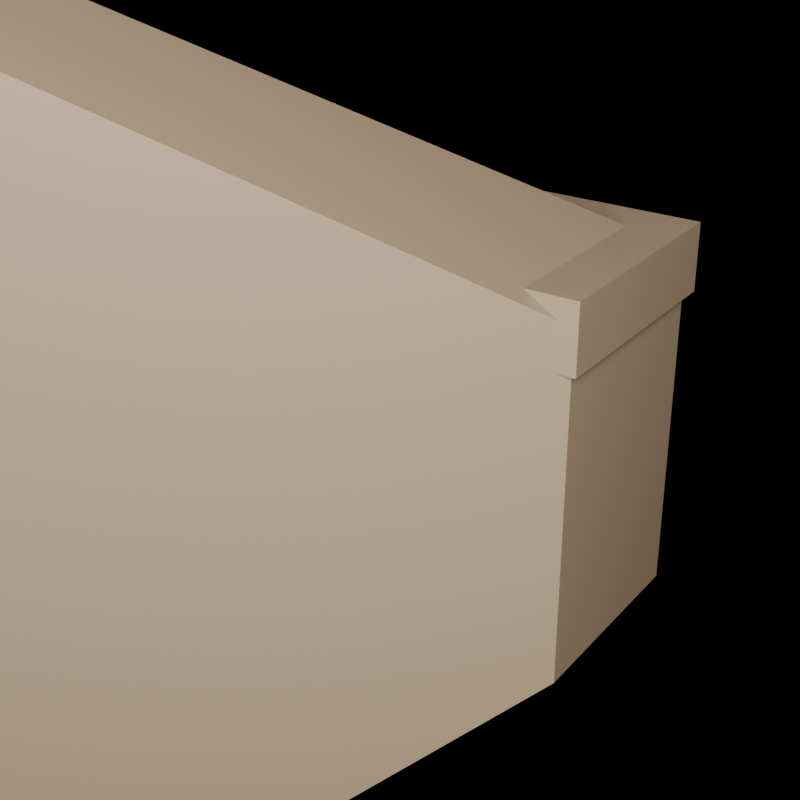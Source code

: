 # Source: SM_Prop_WaxCylinder_01.blend  (saved by Blender 5.2.45; exported with 4.5.12 LTS)
import bpy
from mathutils import Matrix  # noqa: F401  (used for matrix-valued properties, if any)

bpy.ops.wm.read_factory_settings(use_empty=True)
scene = bpy.context.scene
scene.name = 'Scene'

# ---- materials (node trees are filled in below, after node groups)
mat_m_prop_wax = bpy.data.materials.new('M_Prop_Wax')

# ---- material node trees
mat_m_prop_wax.use_nodes = True; mat_m_prop_wax.node_tree.nodes.clear()
_N = mat_m_prop_wax.node_tree.nodes; _L = mat_m_prop_wax.node_tree.links
n0 = _N.new('ShaderNodeBsdfPrincipled'); n0.name = 'Principled BSDF'; n0.location = (0, 0)
n0.inputs[0].default_value = (0.16, 0.12, 0.08, 1.0)
n0.inputs[2].default_value = 0.45
n0.inputs[10].default_value = 0.005
n1 = _N.new('ShaderNodeOutputMaterial'); n1.name = 'Material Output'; n1.location = (0, 0)
_L.new(n0.outputs[0], n1.inputs[0])
n1.is_active_output = True

# ---- cameras
cam_cam_front = bpy.data.cameras.new('Cam_Front')
cam_cam_front.type = 'ORTHO'
cam_cam_front.ortho_scale = 0.243
cam_cam_side = bpy.data.cameras.new('Cam_Side')
cam_cam_side.type = 'ORTHO'
cam_cam_side.ortho_scale = 0.243
cam_cam_top = bpy.data.cameras.new('Cam_Top')
cam_cam_top.type = 'ORTHO'
cam_cam_top.ortho_scale = 0.243
cam_cam_iso = bpy.data.cameras.new('Cam_Iso')
cam_cam_iso.lens = 65.0

# ---- lights
light_keylight = bpy.data.lights.new('KeyLight', 'AREA')
light_keylight.color = (1.0, 0.96, 0.9)
light_keylight.energy = 18.0
light_keylight.size = 0.24
light_filllight = bpy.data.lights.new('FillLight', 'AREA')
light_filllight.color = (0.86, 0.92, 1.0)
light_filllight.energy = 7.5
light_filllight.size = 0.3
light_rimlight = bpy.data.lights.new('RimLight', 'SUN')
light_rimlight.color = (0.95, 0.98, 1.0)
light_rimlight.energy = 2.0

# ---- meshes
me_sm_prop_waxcylinder_01 = bpy.data.meshes.new('SM_Prop_WaxCylinder_01')
me_sm_prop_waxcylinder_01.from_pydata([(-0.5, -0.5, 0.5), (-0.5, -0.5, -0.5), (0.0, 0.0275, -0.055), (0.0, 0.0275, 0.055), (0.007118, 0.02656, -0.055), (0.007118, 0.02656, 0.055), (0.01375, 0.02382, -0.055), (0.01375, 0.02382, 0.055), (0.01945, 0.01945, -0.055), (0.01945, 0.01945, 0.055), (0.02382, 0.01375, -0.055), (0.02382, 0.01375, 0.055), (0.02656, 0.007118, -0.055), (0.02656, 0.007118, 0.055), (0.0275, 0.0, -0.055), (0.0275, 0.0, 0.055), (0.02656, -0.007118, -0.055), (0.02656, -0.007118, 0.055), (0.02382, -0.01375, -0.055), (0.02382, -0.01375, 0.055), (0.01945, -0.01945, -0.055), (0.01945, -0.01945, 0.055), (0.01375, -0.02382, -0.055), (0.01375, -0.02382, 0.055), (-0.04288, -0.02656, 2.98e-10), (-0.04288, -0.02656, 0.11), (-0.05, -0.0275, 2.98e-10), (-0.05, -0.0275, 0.11), (-0.05712, -0.02656, 2.98e-10), (-0.05712, -0.02656, 0.11), (-0.06375, -0.02382, 2.98e-10), (-0.06375, -0.02382, 0.11), (-0.06945, -0.01945, 2.98e-10), (-0.06945, -0.01945, 0.11), (-0.07382, -0.01375, 2.98e-10), (-0.07382, -0.01375, 0.11), (-0.07656, -0.007118, 2.98e-10), (-0.07656, -0.007118, 0.11), (-0.0775, 0.0, 2.98e-10), (-0.0775, 0.0, 0.11), (-0.07656, 0.007118, 2.98e-10), (-0.07656, 0.007118, 0.11), (-0.07382, 0.01375, 2.98e-10), (-0.07382, 0.01375, 0.11), (-0.06945, 0.01945, 2.98e-10), (-0.06945, 0.01945, 0.11), (-0.06375, 0.02382, 2.98e-10), (-0.06375, 0.02382, 0.11), (0.04543, 0.002125, 0.065), (0.04543, 0.002125, 0.0793), (0.01, 0.04, 0.0), (0.01, 0.04, 0.13), (0.09, -0.04, 0.0), (0.09, -0.04, 0.13), (0.09, 0.04, 0.0), (0.09, 0.04, 0.13), (0.007, -0.043, 0.115), (0.007, -0.043, 0.14), (0.007, 0.043, 0.115), (0.007, 0.043, 0.14), (0.093, -0.043, 0.115), (0.093, -0.043, 0.14), (0.093, 0.043, 0.115), (0.093, 0.043, 0.14)], [], [(2, 3, 5, 4), (4, 5, 7, 6), (6, 7, 9, 8), (8, 9, 11, 10), (10, 11, 13, 12), (12, 13, 15, 14), (14, 15, 17, 16), (16, 17, 19, 18), (18, 19, 21, 20), (20, 21, 23, 22), (22, 23, 25, 24), (63, 59, 57, 61), (24, 25, 27, 26), (58, 62, 60, 56), (26, 27, 29, 28), (60, 61, 57, 56), (28, 29, 31, 30), (62, 63, 61, 60), (30, 31, 33, 32), (58, 59, 63, 62), (32, 33, 35, 34), (56, 57, 59, 58), (34, 35, 37, 36), (55, 51, 0, 53), (36, 37, 39, 38), (50, 54, 52, 1), (38, 39, 41, 40), (52, 53, 0, 1), (40, 41, 43, 42), (54, 55, 53, 52), (42, 43, 45, 44), (50, 51, 55, 54), (44, 45, 47, 46), (5, 3, 49, 47, 45, 43, 41, 39, 37, 35, 33, 31, 29, 27, 25, 23, 21, 19, 17, 15, 13, 11, 9, 7), (1, 0, 51, 50), (46, 47, 49, 48), (48, 49, 3, 2), (2, 4, 6, 8, 10, 12, 14, 16, 18, 20, 22, 24, 26, 28, 30, 32, 34, 36, 38, 40, 42, 44, 46, 48)])
_uv = me_sm_prop_waxcylinder_01.uv_layers.new(name='UVMap')
_uv.uv.foreach_set('vector', [0.556, 0.7337, 0.556, 0.6653, 0.5593, 0.6656, 0.5593, 0.7339, 0.5593, 0.7339, 0.5593, 0.6656, 0.5618, 0.6659, 0.5618, 0.7342, 0.5618, 0.7342, 0.5618, 0.6659, 0.5632, 0.6663, 0.5632, 0.7346, 0.5632, 0.7346, 0.5632, 0.6663, 0.5634, 0.6666, 0.5634, 0.735, 0.5825, 0.7323, 0.5825, 0.6637, 0.5835, 0.6637, 0.5835, 0.7323, 0.5835, 0.7323, 0.5835, 0.6637, 0.5857, 0.6637, 0.5857, 0.7323, 0.5857, 0.7323, 0.5857, 0.6637, 0.5887, 0.6637, 0.5887, 0.7323, 0.5887, 0.7323, 0.5887, 0.6637, 0.5925, 0.6637, 0.5925, 0.7323, 0.5925, 0.7323, 0.5925, 0.6637, 0.5968, 0.6637, 0.5968, 0.7323, 0.5968, 0.7323, 0.5968, 0.6637, 0.6013, 0.6637, 0.6013, 0.7323, 0.6013, 0.7323, 0.6013, 0.6637, 0.6309, 0.6294, 0.6309, 0.698, 0.6737, 0.7043, 0.6737, 0.6608, 0.6737, 0.6294, 0.6737, 0.6729, 0.6309, 0.698, 0.6309, 0.6294, 0.6349, 0.6294, 0.6349, 0.698, 0.6528, 0.6604, 0.6528, 0.7047, 0.6473, 0.6746, 0.6473, 0.6303, 0.6349, 0.698, 0.6349, 0.6294, 0.6381, 0.6294, 0.6381, 0.698, 0.6893, 0.6729, 0.6737, 0.6729, 0.6737, 0.6294, 0.6893, 0.6294, 0.6381, 0.698, 0.6381, 0.6294, 0.6405, 0.6294, 0.6405, 0.698, 0.6893, 0.7043, 0.6737, 0.7043, 0.6737, 0.6729, 0.6893, 0.6729, 0.6405, 0.698, 0.6405, 0.6294, 0.6418, 0.6294, 0.6418, 0.698, 0.6528, 0.6604, 0.6683, 0.6595, 0.6683, 0.7038, 0.6528, 0.7047, 0.6418, 0.698, 0.6418, 0.6294, 0.6419, 0.6294, 0.6419, 0.698, 0.6473, 0.6303, 0.6628, 0.6294, 0.6683, 0.6595, 0.6528, 0.6604, 0.5035, 0.6991, 0.5035, 0.6308, 0.5044, 0.6304, 0.5044, 0.6987, 0.9973, 0.2267, 0.9561, 0.2243, 0.5035, 0.002701, 0.9691, 0.2302, 0.5044, 0.6987, 0.5044, 0.6304, 0.5064, 0.63, 0.5064, 0.6984, 0.9561, 0.3051, 0.9973, 0.3074, 0.9691, 0.3109, 0.5035, 0.624, 0.5064, 0.6984, 0.5064, 0.63, 0.5094, 0.6298, 0.5094, 0.6981, 0.0319, 0.3145, 0.0319, 0.2334, 0.4981, 0.002701, 0.4981, 0.6263, 0.5094, 0.6981, 0.5094, 0.6298, 0.5132, 0.6296, 0.5132, 0.6979, 0.002701, 0.3145, 0.002701, 0.2334, 0.0319, 0.2334, 0.0319, 0.3145, 0.5132, 0.6979, 0.5132, 0.6296, 0.5174, 0.6294, 0.5174, 0.6978, 0.9561, 0.3051, 0.9561, 0.2243, 0.9973, 0.2267, 0.9973, 0.3074, 0.5174, 0.6978, 0.5174, 0.6294, 0.5219, 0.6294, 0.5219, 0.6978, 0.5863, 0.6637, 0.5895, 0.6637, 0.5758, 0.6486, 0.6231, 0.6294, 0.6276, 0.6294, 0.6319, 0.6294, 0.6357, 0.6294, 0.6387, 0.6294, 0.6409, 0.6294, 0.6419, 0.6294, 0.6418, 0.6294, 0.6405, 0.6294, 0.6381, 0.6294, 0.6349, 0.6294, 0.6309, 0.6294, 0.6013, 0.6637, 0.5968, 0.6637, 0.5925, 0.6637, 0.5887, 0.6637, 0.5857, 0.6637, 0.5835, 0.6637, 0.5825, 0.6637, 0.5826, 0.6637, 0.5839, 0.6637, 0.5035, 0.624, 0.5035, 0.002701, 0.9561, 0.2243, 0.9561, 0.3051, 0.5219, 0.6978, 0.5219, 0.6294, 0.5704, 0.6527, 0.5704, 0.6616, 0.5758, 0.6575, 0.5758, 0.6486, 0.5895, 0.6637, 0.5895, 0.7323, 0.556, 0.7337, 0.5593, 0.7339, 0.5618, 0.7342, 0.5632, 0.7346, 0.5634, 0.735, 0.5625, 0.7354, 0.5604, 0.7357, 0.5575, 0.736, 0.5537, 0.7362, 0.5495, 0.7363, 0.545, 0.7363, 0.5149, 0.7006, 0.5109, 0.7004, 0.5076, 0.7002, 0.5051, 0.6998, 0.5037, 0.6995, 0.5035, 0.6991, 0.5044, 0.6987, 0.5064, 0.6984, 0.5094, 0.6981, 0.5132, 0.6979, 0.5174, 0.6978, 0.5219, 0.6978, 0.5704, 0.6616])
me_sm_prop_waxcylinder_01.materials.append(mat_m_prop_wax)
me_sm_prop_waxcylinder_01.update()

# ---- objects
ob_sm_prop_waxcylinder_01 = bpy.data.objects.new('SM_Prop_WaxCylinder_01', me_sm_prop_waxcylinder_01)
ob_keylight = bpy.data.objects.new('KeyLight', light_keylight)
ob_filllight = bpy.data.objects.new('FillLight', light_filllight)
ob_rimlight = bpy.data.objects.new('RimLight', light_rimlight)
ob_cam_front = bpy.data.objects.new('Cam_Front', cam_cam_front)
ob_cam_side = bpy.data.objects.new('Cam_Side', cam_cam_side)
ob_cam_top = bpy.data.objects.new('Cam_Top', cam_cam_top)
ob_cam_iso = bpy.data.objects.new('Cam_Iso', cam_cam_iso)

# ---- transforms, parenting, visibility, modifiers, constraints
ob_sm_prop_waxcylinder_01.location = (0.0, 0.0, 0.0)
ob_keylight.location = (0.36, -0.54, 0.425)
ob_keylight.rotation_euler = (0.9599, 0.0, 0.6109)
ob_filllight.location = (-0.45, -0.36, 0.305)
ob_filllight.rotation_euler = (1.047, 0.0, -0.8727)
ob_rimlight.location = (0.0, 0.54, 0.515)
ob_rimlight.rotation_euler = (-1.134, 0.3491, 2.793)
ob_cam_front.location = (0.0, -0.63, 0.065)
ob_cam_front.rotation_euler = (1.571, 0.0, 0.0)
ob_cam_side.location = (0.63, 0.0, 0.065)
ob_cam_side.rotation_euler = (1.571, 0.0, 1.571)
ob_cam_top.location = (0.0, 0.0, 0.695)
ob_cam_iso.location = (0.27, -0.396, 0.299)
ob_cam_iso.rotation_euler = (1.117, 2.748e-08, 0.5984)

# ---- collection membership
scene.collection.objects.link(ob_sm_prop_waxcylinder_01)
scene.collection.objects.link(ob_keylight)
scene.collection.objects.link(ob_filllight)
scene.collection.objects.link(ob_rimlight)
scene.collection.objects.link(ob_cam_front)
scene.collection.objects.link(ob_cam_side)
scene.collection.objects.link(ob_cam_top)
scene.collection.objects.link(ob_cam_iso)

# ---- scene / render settings (as saved in the file)
scene.camera = ob_cam_iso
scene.frame_start = 1; scene.frame_end = 250; scene.frame_set(1)
scene.render.engine = 'BLENDER_EEVEE_NEXT'
scene.render.resolution_x = 1000
scene.render.resolution_y = 1000
scene.render.film_transparent = True
scene.render.bake_bias = 0.0
scene.render.bake_samples = 0
scene.render.compositor_device = 'GPU'
scene.eevee.use_volume_custom_range = False
scene.eevee.fast_gi_thickness_near = 0.1
scene.eevee.fast_gi_thickness_far = 0.0
scene.eevee.ray_tracing_options.screen_trace_thickness = 0.1
bpy.context.view_layer.update()
